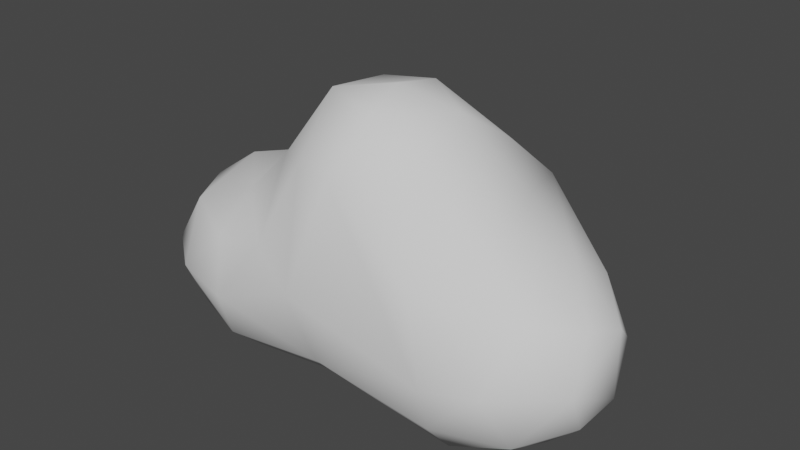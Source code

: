 # Source: Cloud.blend  (saved by Blender 3.0.42; exported with 4.5.12 LTS)
import bpy
from mathutils import Matrix  # noqa: F401  (used for matrix-valued properties, if any)

bpy.ops.wm.read_factory_settings(use_empty=True)
scene = bpy.context.scene
scene.name = 'Scene'

# ---- collections
col_collection = bpy.data.collections.new('Collection'); scene.collection.children.link(col_collection)

# ---- world
world_world = bpy.data.worlds.new('World'); scene.world = world_world
world_world.use_nodes = True; world_world.node_tree.nodes.clear()
_N = world_world.node_tree.nodes; _L = world_world.node_tree.links
n0 = _N.new('ShaderNodeOutputWorld'); n0.name = 'World Output'; n0.location = (300, 300)
n1 = _N.new('ShaderNodeBackground'); n1.name = 'Background'; n1.location = (10, 300)
n1.inputs[0].default_value = (0.05088, 0.05088, 0.05088, 1.0)
_L.new(n1.outputs[0], n0.inputs[0])
n0.is_active_output = True
world_world.color = (0.05088, 0.05088, 0.05088)
world_world.use_sun_shadow = False
world_world.sun_shadow_jitter_overblur = 0.0

# ---- meshes
me_mesh = bpy.data.meshes.new('Mesh')
me_mesh.from_pydata([(1.4, 0.02184, 2.211), (1.992, 1.045, 0.4246), (2.31, 0.6159, 0.6545), (2.045, 1.019, -0.1933), (1.456, 1.575, 0.4064), (1.383, 1.39, -0.197), (1.459, 1.397, 1.064), (1.79, 0.3552, 1.394), (1.391, 0.8021, 1.659), (1.011, 1.335, 1.38), (0.9839, 0.3461, 2.314), (0.581, 0.7407, 1.729), (0.5773, 0.2512, 2.25), (0.5493, -0.3861, 2.315), (1.0, -0.2, 2.445), (1.06, -0.6515, 2.291), (0.6658, -0.9893, 1.767), (0.9645, -1.054, 1.757), (0.5305, -1.061, 0.2752), (0.7549, -0.9688, -0.4437), (1.754, -0.9848, -0.583), (1.731, -0.6249, -1.053), (1.718, 0.02767, -1.286), (2.229, -0.00739, -1.062), (2.553, -0.1869, -0.5562), (2.608, 0.2352, -0.4209), (2.606, -0.4669, -0.002297), (2.614, 0.2205, 0.3964), (2.552, -0.1908, 0.5583), (2.227, 0.2262, 1.003), (1.782, -0.5916, 1.241), (1.945, -0.2354, 1.27), (2.284, -0.6347, 0.6816), (1.428, -0.662, 1.911), (1.573, -0.9659, 0.8619), (2.155, -0.9796, 0.01292), (1.742, -1.097, -0.08127), (2.268, -0.6777, -0.6651), (2.516, 0.6116, 0.0226), (2.275, 0.6667, -0.6721), (1.729, 0.6391, -1.038), (1.442, 1.074, -0.6122), (0.6539, 0.3587, -1.045), (0.701, -0.4068, -1.027), (-0.1299, -0.6049, -0.981), (-0.1109, -0.0006273, -1.164), (-0.1545, 0.5728, -0.9952), (0.5654, 0.9915, -0.5705), (-0.4007, 1.05, -0.3618), (-0.6746, 0.6823, -0.666), (-1.009, 0.5932, -0.01982), (-0.5805, 0.9774, 0.1944), (-0.6825, 0.6665, 0.6739), (-0.6091, 0.0115, 1.001), (-1.017, -0.01389, 0.5789), (-0.6727, -0.671, 0.6804), (-1.008, -0.596, 0.005416), (-1.017, 0.01389, -0.5789), (-0.6761, -0.6764, -0.6758), (-0.6041, 0.01949, -1.006), (-1.175, -2.133e-16, 2.133e-16), (-0.5932, -1.009, 0.01982), (-0.1042, -1.008, -0.5669), (-0.1917, -0.9782, 0.5815), (-0.1444, -0.5925, 0.9978), (0.2061, -0.978, 0.6536), (0.227, -0.5843, 1.545), (0.07021, -0.1895, 1.442), (0.1527, 0.2435, 1.512), (-0.2163, 0.0539, 1.172), (0.1085, 0.6479, 1.054), (0.1181, 1.062, 0.6011), (0.1947, 1.194, 0.2364), (0.3078, 1.201, -0.1367), (1.015, 1.553, -0.07757), (1.01, 1.681, 0.8306), (0.6142, 1.485, 0.8381), (-0.1009, -1.162, -0.03329)], [], [(1, 3, 4), (3, 5, 4), (1, 4, 6), (8, 7, 6), (8, 9, 10), (12, 10, 11), (27, 26, 25), (27, 28, 26), (6, 29, 2), (31, 30, 32), (0, 33, 31), (0, 15, 33), (0, 31, 7), (32, 34, 35), (35, 36, 20), (26, 32, 35), (2, 27, 38), (25, 23, 39), (41, 39, 40), (47, 46, 48), (47, 42, 46), (52, 51, 50), (55, 54, 56), (58, 56, 57), (60, 50, 57), (56, 58, 61), (61, 58, 62), (63, 55, 61), (63, 65, 64), (70, 69, 68), (72, 73, 48), (75, 76, 9), (4, 74, 75), (41, 74, 5), (72, 51, 71), (70, 53, 69), (53, 64, 69), (61, 77, 63), (77, 61, 62), (56, 60, 57), (60, 56, 54), (52, 50, 54), (49, 57, 50), (49, 46, 59), (59, 46, 45), (44, 59, 45), (44, 58, 59), (40, 22, 42), (23, 40, 39), (22, 43, 42), (22, 23, 21), (21, 23, 37), (22, 21, 43), (37, 35, 20), (36, 19, 20), (19, 77, 62), (18, 77, 19), (5, 3, 41), (38, 3, 1), (30, 33, 34), (8, 10, 0), (33, 15, 17), (68, 12, 11), (13, 66, 16), (24, 37, 23), (6, 75, 9), (4, 5, 74), (70, 76, 71), (70, 11, 76), (2, 38, 1), (38, 39, 3), (27, 2, 29), (28, 31, 32), (32, 26, 28), (37, 24, 26), (2, 1, 6), (39, 41, 3), (23, 22, 40), (36, 35, 34), (37, 20, 21), (11, 9, 76), (76, 72, 71), (11, 70, 68), (42, 45, 46), (77, 18, 65), (71, 52, 70), (52, 71, 51), (70, 52, 53), (50, 60, 54), (49, 59, 57), (53, 55, 64), (13, 14, 10, 12), (10, 9, 11), (16, 17, 15, 13), (15, 14, 13), (28, 27, 29, 31), (17, 16, 18), (36, 17, 18), (19, 36, 18), (25, 24, 23), (25, 26, 24), (67, 69, 64, 66), (29, 6, 7), (33, 30, 31), (26, 35, 37), (32, 30, 34), (29, 7, 31), (38, 27, 25), (49, 48, 46), (50, 48, 49), (50, 51, 48), (52, 54, 53), (58, 57, 59), (63, 64, 55), (66, 64, 65), (13, 67, 66), (74, 73, 76, 75), (67, 68, 69), (73, 74, 47), (74, 41, 47), (40, 42, 47, 41), (77, 65, 63), (44, 62, 58), (53, 54, 55), (43, 44, 45), (42, 43, 45), (68, 67, 13, 12), (16, 65, 18), (15, 0, 14), (33, 17, 34), (0, 10, 14), (36, 34, 17), (51, 72, 48), (19, 43, 21, 20), (75, 6, 4), (48, 73, 47), (39, 38, 25), (9, 8, 6), (0, 7, 8), (44, 43, 19, 62), (76, 73, 72), (16, 66, 65), (55, 56, 61)])
me_mesh.polygons.foreach_set('use_smooth', [True] * 143)
me_mesh.use_remesh_fix_poles = True
me_mesh.use_remesh_preserve_attributes = False
me_mesh.update()

# ---- objects
ob_mball_004 = bpy.data.objects.new('Mball.004', me_mesh)

# ---- transforms, parenting, visibility, modifiers, constraints
ob_mball_004.location = (0.0, 0.0, 0.0)
ob_mball_004.scale = (1.142, 0.8894, 0.7821)

# ---- collection membership
col_collection.objects.link(ob_mball_004)

# ---- scene / render settings (as saved in the file)
scene.frame_start = 1; scene.frame_end = 250; scene.frame_set(1)
scene.render.engine = 'BLENDER_EEVEE_NEXT'
scene.cycles.sampling_pattern = 'TABULATED_SOBOL'
scene.cycles.use_light_tree = False
scene.view_settings.view_transform = 'Filmic'
bpy.context.view_layer.update()

# ---- added for rendering (the .blend has no active camera and no usable light): camera, sun
cam_auto = bpy.data.cameras.new('AutoCamera')
cam_auto.lens = 50.0
cam_auto.sensor_width = 36.0
cam_auto.clip_end = 1000.0
ob_auto_camera = bpy.data.objects.new('AutoCamera', cam_auto)
scene.collection.objects.link(ob_auto_camera)
ob_auto_camera.location = (6.18777, -6.20836, 4.74593)
ob_auto_camera.rotation_euler = (1.09748, -7.21219e-08, 0.694738)
scene.camera = ob_auto_camera
light_auto_sun = bpy.data.lights.new('AutoSun', 'SUN')
light_auto_sun.energy = 3.0
light_auto_sun.angle = 0.0523599
ob_auto_sun = bpy.data.objects.new('AutoSun', light_auto_sun)
scene.collection.objects.link(ob_auto_sun)
ob_auto_sun.rotation_euler = (0.872665, 0.174533, 0.523599)
bpy.context.view_layer.update()

